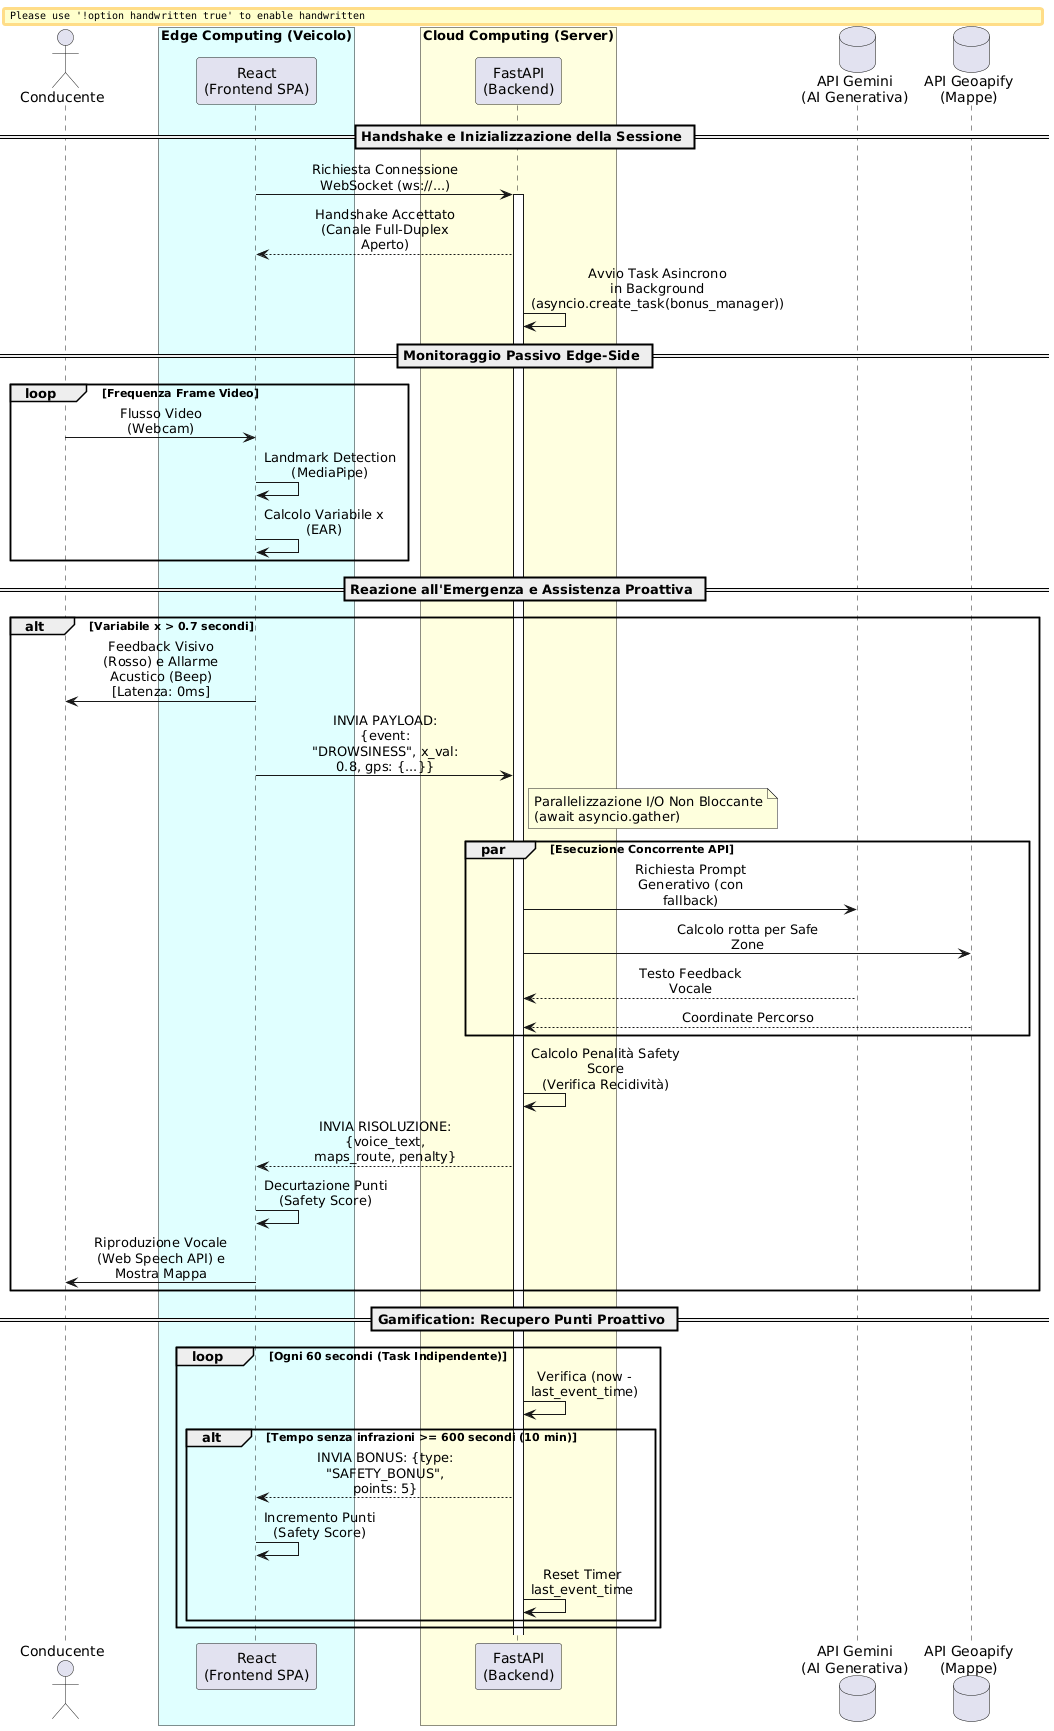

The diagram above was rendered by PlantUML. Its source (embedded in the PNG):
@startuml
skinparam handwritten false
skinparam sequenceMessageAlign center
skinparam maxMessageSize 150

' --- DEFINIZIONE DEGLI ATTORI E DEI NODI ---
actor "Conducente" as Driver
box "Edge Computing (Veicolo)" #LightCyan
participant "React\n(Frontend SPA)" as Client
end box

box "Cloud Computing (Server)" #LightYellow
participant "FastAPI\n(Backend)" as Server
end box

database "API Gemini\n(AI Generativa)" as Gemini
database "API Geoapify\n(Mappe)" as Maps

' --- FASE 1: INIZIALIZZAZIONE ---
== Handshake e Inizializzazione della Sessione ==
Client -> Server: Richiesta Connessione WebSocket (ws://...)
activate Server
Server --> Client: Handshake Accettato (Canale Full-Duplex Aperto)
Server -> Server: Avvio Task Asincrono in Background\n(asyncio.create_task(bonus_manager))

' --- FASE 2: MONITORAGGIO IN LOCALE ---
== Monitoraggio Passivo Edge-Side ==
loop Frequenza Frame Video
    Driver -> Client: Flusso Video (Webcam)
    Client -> Client: Landmark Detection (MediaPipe)
    Client -> Client: Calcolo Variabile x (EAR)
end

' --- FASE 3: GESTIONE EMERGENZA (PARADIGMA EVENT-DRIVEN) ---
== Reazione all'Emergenza e Assistenza Proattiva ==
alt Variabile x > 0.7 secondi
    ' Reazione a latenza zero
    Client -> Driver: Feedback Visivo (Rosso) e Allarme Acustico (Beep)\n[Latenza: 0ms]
    
    ' Invio Telemetria
    Client -> Server: INVIA PAYLOAD: {event: "DROWSINESS", x_val: 0.8, gps: {...}}
    
    ' Parallelismo del Server
    note right of Server: Parallelizzazione I/O Non Bloccante\n(await asyncio.gather)
    par Esecuzione Concorrente API
        Server -> Gemini: Richiesta Prompt Generativo (con fallback)
        Server -> Maps: Calcolo rotta per Safe Zone
        Gemini --> Server: Testo Feedback Vocale
        Maps --> Server: Coordinate Percorso
    end
    
    ' Calcolo logica di business
    Server -> Server: Calcolo Penalità Safety Score\n(Verifica Recidività)
    
    ' Risposta
    Server --> Client: INVIA RISOLUZIONE: {voice_text, maps_route, penalty}
    
    ' Aggiornamento UI
    Client -> Client: Decurtazione Punti (Safety Score)
    Client -> Driver: Riproduzione Vocale (Web Speech API) e Mostra Mappa
end

' --- FASE 4: GAMIFICATION IN BACKGROUND ---
== Gamification: Recupero Punti Proattivo ==
loop Ogni 60 secondi (Task Indipendente)
    Server -> Server: Verifica (now - last_event_time)
    alt Tempo senza infrazioni >= 600 secondi (10 min)
        Server --> Client: INVIA BONUS: {type: "SAFETY_BONUS", points: 5}
        Client -> Client: Incremento Punti (Safety Score)
        Server -> Server: Reset Timer last_event_time
    end
end
@enduml